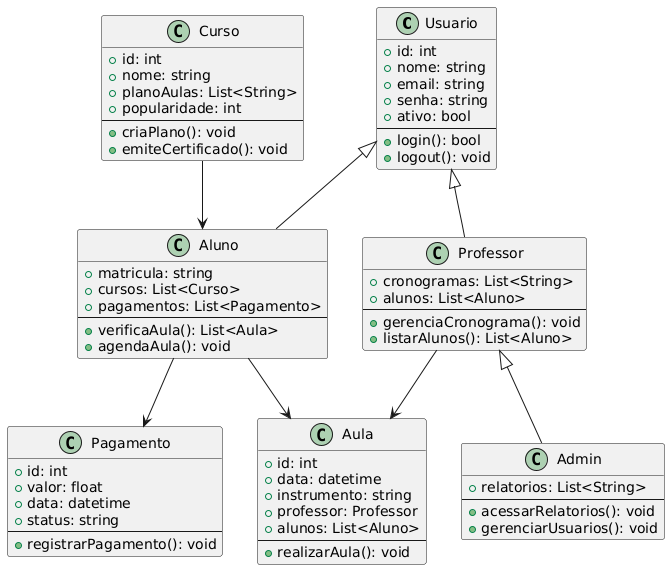

The diagram above was rendered by PlantUML. Its source (embedded in the PNG):
@startuml
class Usuario {
    + id: int
    + nome: string
    + email: string
    + senha: string
    + ativo: bool
    --
    + login(): bool
    + logout(): void
}

class Aluno {
    + matricula: string
    + cursos: List<Curso>
    + pagamentos: List<Pagamento>
    --
    + verificaAula(): List<Aula>
    + agendaAula(): void
}

class Professor {
    + cronogramas: List<String>
    + alunos: List<Aluno>
    --
    + gerenciaCronograma(): void
    + listarAlunos(): List<Aluno>
}

class Admin {
    + relatorios: List<String>
    --
    + acessarRelatorios(): void
    + gerenciarUsuarios(): void
}

class Aula {
    + id: int
    + data: datetime
    + instrumento: string
    + professor: Professor
    + alunos: List<Aluno>
    --
    + realizarAula(): void
}

class Curso {
    + id: int
    + nome: string
    + planoAulas: List<String>
    + popularidade: int
    --
    + criaPlano(): void
    + emiteCertificado(): void
}

class Pagamento {
    + id: int
    + valor: float
    + data: datetime
    + status: string
    --
    + registrarPagamento(): void
}

Usuario <|-- Aluno
Usuario <|-- Professor
Professor <|-- Admin
Professor --> Aula
Aluno --> Aula
Curso --> Aluno
Aluno --> Pagamento
@enduml